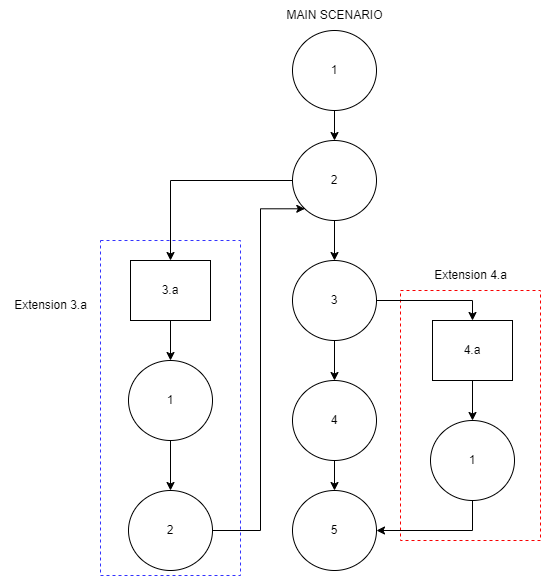

The diagram above was exported from draw.io. Its source (the exported page's mxGraphModel, read from the mxfile embedded in the PNG):
<mxGraphModel dx="794" dy="432" grid="1" gridSize="10" guides="1" tooltips="1" connect="1" arrows="1" fold="1" page="1" pageScale="1" pageWidth="827" pageHeight="1169" math="0" shadow="0">
  <root>
    <mxCell id="0" />
    <mxCell id="1" parent="0" />
    <mxCell id="MGF4nkrhSQqHUsUIjQZ9-34" value="" style="rounded=0;whiteSpace=wrap;html=1;dashed=1;strokeColor=#3333FF;" vertex="1" parent="1">
      <mxGeometry x="180" y="240" width="140" height="335" as="geometry" />
    </mxCell>
    <mxCell id="MGF4nkrhSQqHUsUIjQZ9-32" value="" style="rounded=0;whiteSpace=wrap;html=1;dashed=1;strokeColor=#fa0000;" vertex="1" parent="1">
      <mxGeometry x="480" y="290" width="140" height="250" as="geometry" />
    </mxCell>
    <mxCell id="MGF4nkrhSQqHUsUIjQZ9-19" style="edgeStyle=orthogonalEdgeStyle;rounded=0;orthogonalLoop=1;jettySize=auto;html=1;exitX=0.5;exitY=1;exitDx=0;exitDy=0;entryX=0.5;entryY=0;entryDx=0;entryDy=0;" edge="1" parent="1" source="MGF4nkrhSQqHUsUIjQZ9-1" target="MGF4nkrhSQqHUsUIjQZ9-6">
      <mxGeometry relative="1" as="geometry" />
    </mxCell>
    <mxCell id="MGF4nkrhSQqHUsUIjQZ9-1" value="1" style="ellipse;whiteSpace=wrap;html=1;" vertex="1" parent="1">
      <mxGeometry x="372" y="30" width="84" height="80" as="geometry" />
    </mxCell>
    <mxCell id="MGF4nkrhSQqHUsUIjQZ9-20" style="edgeStyle=orthogonalEdgeStyle;rounded=0;orthogonalLoop=1;jettySize=auto;html=1;exitX=0.5;exitY=1;exitDx=0;exitDy=0;entryX=0.5;entryY=0;entryDx=0;entryDy=0;" edge="1" parent="1" source="MGF4nkrhSQqHUsUIjQZ9-6" target="MGF4nkrhSQqHUsUIjQZ9-10">
      <mxGeometry relative="1" as="geometry" />
    </mxCell>
    <mxCell id="MGF4nkrhSQqHUsUIjQZ9-23" style="edgeStyle=orthogonalEdgeStyle;rounded=0;orthogonalLoop=1;jettySize=auto;html=1;exitX=0;exitY=0.5;exitDx=0;exitDy=0;entryX=0.5;entryY=0;entryDx=0;entryDy=0;" edge="1" parent="1" source="MGF4nkrhSQqHUsUIjQZ9-6" target="MGF4nkrhSQqHUsUIjQZ9-13">
      <mxGeometry relative="1" as="geometry" />
    </mxCell>
    <mxCell id="MGF4nkrhSQqHUsUIjQZ9-6" value="2" style="ellipse;whiteSpace=wrap;html=1;" vertex="1" parent="1">
      <mxGeometry x="372" y="140" width="84" height="80" as="geometry" />
    </mxCell>
    <mxCell id="MGF4nkrhSQqHUsUIjQZ9-25" value="" style="edgeStyle=orthogonalEdgeStyle;rounded=0;orthogonalLoop=1;jettySize=auto;html=1;" edge="1" parent="1" source="MGF4nkrhSQqHUsUIjQZ9-9" target="MGF4nkrhSQqHUsUIjQZ9-11">
      <mxGeometry relative="1" as="geometry" />
    </mxCell>
    <mxCell id="MGF4nkrhSQqHUsUIjQZ9-9" value="&lt;span style=&quot;font-weight: normal;&quot;&gt;1&lt;/span&gt;" style="ellipse;whiteSpace=wrap;html=1;fontStyle=1" vertex="1" parent="1">
      <mxGeometry x="208" y="360" width="84" height="80" as="geometry" />
    </mxCell>
    <mxCell id="MGF4nkrhSQqHUsUIjQZ9-21" style="edgeStyle=orthogonalEdgeStyle;rounded=0;orthogonalLoop=1;jettySize=auto;html=1;exitX=0.5;exitY=1;exitDx=0;exitDy=0;entryX=0.5;entryY=0;entryDx=0;entryDy=0;" edge="1" parent="1" source="MGF4nkrhSQqHUsUIjQZ9-10" target="MGF4nkrhSQqHUsUIjQZ9-17">
      <mxGeometry relative="1" as="geometry" />
    </mxCell>
    <mxCell id="MGF4nkrhSQqHUsUIjQZ9-27" style="edgeStyle=orthogonalEdgeStyle;rounded=0;orthogonalLoop=1;jettySize=auto;html=1;exitX=1;exitY=0.5;exitDx=0;exitDy=0;entryX=0.5;entryY=0;entryDx=0;entryDy=0;" edge="1" parent="1" source="MGF4nkrhSQqHUsUIjQZ9-10" target="MGF4nkrhSQqHUsUIjQZ9-16">
      <mxGeometry relative="1" as="geometry" />
    </mxCell>
    <mxCell id="MGF4nkrhSQqHUsUIjQZ9-10" value="3" style="ellipse;whiteSpace=wrap;html=1;" vertex="1" parent="1">
      <mxGeometry x="372" y="260" width="84" height="80" as="geometry" />
    </mxCell>
    <mxCell id="MGF4nkrhSQqHUsUIjQZ9-29" style="edgeStyle=orthogonalEdgeStyle;rounded=0;orthogonalLoop=1;jettySize=auto;html=1;exitX=1;exitY=0.5;exitDx=0;exitDy=0;entryX=0;entryY=1;entryDx=0;entryDy=0;" edge="1" parent="1" source="MGF4nkrhSQqHUsUIjQZ9-11" target="MGF4nkrhSQqHUsUIjQZ9-6">
      <mxGeometry relative="1" as="geometry">
        <Array as="points">
          <mxPoint x="340" y="530" />
          <mxPoint x="340" y="208" />
        </Array>
      </mxGeometry>
    </mxCell>
    <mxCell id="MGF4nkrhSQqHUsUIjQZ9-11" value="&lt;span style=&quot;font-weight: normal;&quot;&gt;2&lt;/span&gt;" style="ellipse;whiteSpace=wrap;html=1;fontStyle=1" vertex="1" parent="1">
      <mxGeometry x="208" y="490" width="84" height="80" as="geometry" />
    </mxCell>
    <mxCell id="MGF4nkrhSQqHUsUIjQZ9-24" style="edgeStyle=orthogonalEdgeStyle;rounded=0;orthogonalLoop=1;jettySize=auto;html=1;exitX=0.5;exitY=1;exitDx=0;exitDy=0;entryX=0.5;entryY=0;entryDx=0;entryDy=0;" edge="1" parent="1" source="MGF4nkrhSQqHUsUIjQZ9-13" target="MGF4nkrhSQqHUsUIjQZ9-9">
      <mxGeometry relative="1" as="geometry" />
    </mxCell>
    <mxCell id="MGF4nkrhSQqHUsUIjQZ9-13" value="&lt;span style=&quot;font-weight: normal;&quot;&gt;3.a&lt;/span&gt;" style="rounded=0;whiteSpace=wrap;html=1;fontStyle=1" vertex="1" parent="1">
      <mxGeometry x="210" y="260" width="80" height="60" as="geometry" />
    </mxCell>
    <mxCell id="MGF4nkrhSQqHUsUIjQZ9-28" style="edgeStyle=orthogonalEdgeStyle;rounded=0;orthogonalLoop=1;jettySize=auto;html=1;exitX=0.5;exitY=1;exitDx=0;exitDy=0;entryX=1;entryY=0.5;entryDx=0;entryDy=0;" edge="1" parent="1" source="MGF4nkrhSQqHUsUIjQZ9-14" target="MGF4nkrhSQqHUsUIjQZ9-18">
      <mxGeometry relative="1" as="geometry" />
    </mxCell>
    <mxCell id="MGF4nkrhSQqHUsUIjQZ9-14" value="1" style="ellipse;whiteSpace=wrap;html=1;" vertex="1" parent="1">
      <mxGeometry x="510" y="420" width="84" height="80" as="geometry" />
    </mxCell>
    <mxCell id="MGF4nkrhSQqHUsUIjQZ9-26" value="" style="edgeStyle=orthogonalEdgeStyle;rounded=0;orthogonalLoop=1;jettySize=auto;html=1;" edge="1" parent="1" source="MGF4nkrhSQqHUsUIjQZ9-16" target="MGF4nkrhSQqHUsUIjQZ9-14">
      <mxGeometry relative="1" as="geometry" />
    </mxCell>
    <mxCell id="MGF4nkrhSQqHUsUIjQZ9-16" value="4.a" style="rounded=0;whiteSpace=wrap;html=1;" vertex="1" parent="1">
      <mxGeometry x="512" y="320" width="80" height="60" as="geometry" />
    </mxCell>
    <mxCell id="MGF4nkrhSQqHUsUIjQZ9-22" style="edgeStyle=orthogonalEdgeStyle;rounded=0;orthogonalLoop=1;jettySize=auto;html=1;exitX=0.5;exitY=1;exitDx=0;exitDy=0;entryX=0.5;entryY=0;entryDx=0;entryDy=0;" edge="1" parent="1" source="MGF4nkrhSQqHUsUIjQZ9-17" target="MGF4nkrhSQqHUsUIjQZ9-18">
      <mxGeometry relative="1" as="geometry" />
    </mxCell>
    <mxCell id="MGF4nkrhSQqHUsUIjQZ9-17" value="&lt;span style=&quot;font-weight: normal;&quot;&gt;4&lt;/span&gt;" style="ellipse;whiteSpace=wrap;html=1;fontStyle=1" vertex="1" parent="1">
      <mxGeometry x="372" y="380" width="84" height="80" as="geometry" />
    </mxCell>
    <mxCell id="MGF4nkrhSQqHUsUIjQZ9-18" value="&lt;span style=&quot;font-weight: normal;&quot;&gt;5&lt;/span&gt;" style="ellipse;whiteSpace=wrap;html=1;fontStyle=1" vertex="1" parent="1">
      <mxGeometry x="372" y="490" width="84" height="80" as="geometry" />
    </mxCell>
    <mxCell id="MGF4nkrhSQqHUsUIjQZ9-30" value="MAIN SCENARIO" style="text;html=1;align=center;verticalAlign=middle;resizable=0;points=[];autosize=1;strokeColor=none;fillColor=none;" vertex="1" parent="1">
      <mxGeometry x="354" width="120" height="30" as="geometry" />
    </mxCell>
    <mxCell id="MGF4nkrhSQqHUsUIjQZ9-33" value="Extension 4.a" style="text;html=1;align=center;verticalAlign=middle;resizable=0;points=[];autosize=1;strokeColor=none;fillColor=none;" vertex="1" parent="1">
      <mxGeometry x="500" y="260" width="100" height="30" as="geometry" />
    </mxCell>
    <mxCell id="MGF4nkrhSQqHUsUIjQZ9-35" value="Extension 3.a" style="text;html=1;align=center;verticalAlign=middle;resizable=0;points=[];autosize=1;strokeColor=none;fillColor=none;" vertex="1" parent="1">
      <mxGeometry x="80" y="290" width="100" height="30" as="geometry" />
    </mxCell>
  </root>
</mxGraphModel>